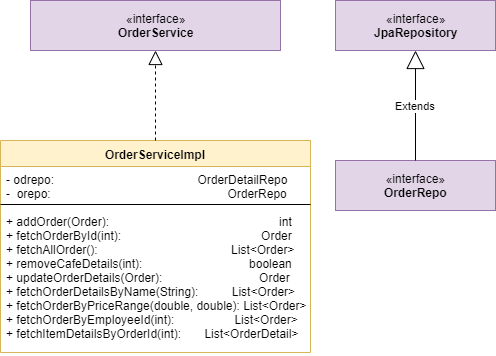

The diagram above was exported from draw.io. Its source (the exported page's mxGraphModel, read from the mxfile embedded in the PNG):
<mxGraphModel dx="512" dy="419" grid="1" gridSize="10" guides="1" tooltips="1" connect="1" arrows="1" fold="1" page="1" pageScale="1" pageWidth="850" pageHeight="1100" math="0" shadow="0">
  <root>
    <mxCell id="0" />
    <mxCell id="1" parent="0" />
    <mxCell id="rwWw3w6Eb80I_LsNjZA_-1" value="«interface»&lt;br&gt;&lt;b&gt;OrderService&lt;/b&gt;" style="html=1;fillColor=#e1d5e7;strokeColor=#9673a6;" vertex="1" parent="1">
      <mxGeometry x="40" y="280" width="250" height="50" as="geometry" />
    </mxCell>
    <mxCell id="rwWw3w6Eb80I_LsNjZA_-2" value="OrderServiceImpl" style="swimlane;fontStyle=1;align=center;verticalAlign=top;childLayout=stackLayout;horizontal=1;startSize=26;horizontalStack=0;resizeParent=1;resizeParentMax=0;resizeLast=0;collapsible=1;marginBottom=0;fillColor=#fff2cc;strokeColor=#d6b656;" vertex="1" parent="1">
      <mxGeometry x="10" y="420" width="310" height="212" as="geometry" />
    </mxCell>
    <mxCell id="rwWw3w6Eb80I_LsNjZA_-3" value="- odrepo:                                           OrderDetailRepo&#10;-  orepo:                                                     OrderRepo " style="text;strokeColor=none;fillColor=none;align=left;verticalAlign=top;spacingLeft=4;spacingRight=4;overflow=hidden;rotatable=0;points=[[0,0.5],[1,0.5]];portConstraint=eastwest;" vertex="1" parent="rwWw3w6Eb80I_LsNjZA_-2">
      <mxGeometry y="26" width="310" height="34" as="geometry" />
    </mxCell>
    <mxCell id="rwWw3w6Eb80I_LsNjZA_-4" value="" style="line;strokeWidth=1;fillColor=none;align=left;verticalAlign=middle;spacingTop=-1;spacingLeft=3;spacingRight=3;rotatable=0;labelPosition=right;points=[];portConstraint=eastwest;" vertex="1" parent="rwWw3w6Eb80I_LsNjZA_-2">
      <mxGeometry y="60" width="310" height="8" as="geometry" />
    </mxCell>
    <mxCell id="rwWw3w6Eb80I_LsNjZA_-5" value="+ addOrder(Order):                                                   int&#10;+ fetchOrderById(int):                                          Order&#10;+ fetchAllOrder():                                        List&lt;Order&gt;&#10;+ removeCafeDetails(int):                                boolean&#10;+ updateOrderDetails(Order):                             Order&#10;+ fetchOrderDetailsByName(String):          List&lt;Order&gt;&#10;+ fetchOrderByPriceRange(double, double): List&lt;Order&gt;&#10;+ fetchOrderByEmployeeId(int):                  List&lt;Order&gt;&#10;+ fetchItemDetailsByOrderId(int):       List&lt;OrderDetail&gt; " style="text;strokeColor=none;fillColor=none;align=left;verticalAlign=top;spacingLeft=4;spacingRight=4;overflow=hidden;rotatable=0;points=[[0,0.5],[1,0.5]];portConstraint=eastwest;" vertex="1" parent="rwWw3w6Eb80I_LsNjZA_-2">
      <mxGeometry y="68" width="310" height="144" as="geometry" />
    </mxCell>
    <mxCell id="rwWw3w6Eb80I_LsNjZA_-6" value="" style="endArrow=block;dashed=1;endFill=0;endSize=12;html=1;exitX=0.5;exitY=0;exitDx=0;exitDy=0;entryX=0.5;entryY=1;entryDx=0;entryDy=0;" edge="1" parent="1" source="rwWw3w6Eb80I_LsNjZA_-2" target="rwWw3w6Eb80I_LsNjZA_-1">
      <mxGeometry width="160" relative="1" as="geometry">
        <mxPoint x="10" y="340" as="sourcePoint" />
        <mxPoint x="170" y="340" as="targetPoint" />
      </mxGeometry>
    </mxCell>
    <mxCell id="rwWw3w6Eb80I_LsNjZA_-7" value="«interface»&lt;br&gt;&lt;b&gt;OrderRepo&lt;/b&gt;" style="html=1;fillColor=#e1d5e7;strokeColor=#9673a6;" vertex="1" parent="1">
      <mxGeometry x="345" y="440" width="160" height="50" as="geometry" />
    </mxCell>
    <mxCell id="rwWw3w6Eb80I_LsNjZA_-8" value="«interface»&lt;br&gt;&lt;b&gt;JpaRepository&lt;/b&gt;" style="html=1;fillColor=#e1d5e7;strokeColor=#9673a6;" vertex="1" parent="1">
      <mxGeometry x="345" y="280" width="160" height="50" as="geometry" />
    </mxCell>
    <mxCell id="rwWw3w6Eb80I_LsNjZA_-9" value="Extends" style="endArrow=block;endSize=16;endFill=0;html=1;exitX=0.5;exitY=0;exitDx=0;exitDy=0;entryX=0.5;entryY=1;entryDx=0;entryDy=0;" edge="1" parent="1" source="rwWw3w6Eb80I_LsNjZA_-7" target="rwWw3w6Eb80I_LsNjZA_-8">
      <mxGeometry width="160" relative="1" as="geometry">
        <mxPoint x="310" y="380" as="sourcePoint" />
        <mxPoint x="410" y="330" as="targetPoint" />
      </mxGeometry>
    </mxCell>
  </root>
</mxGraphModel>